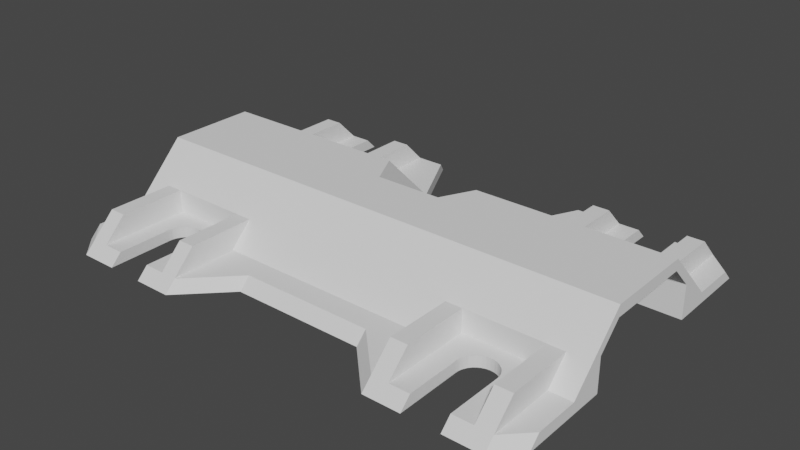 # Source: motor_holder_bracket.blend  (saved by Blender 2.80.74; exported with 4.5.12 LTS)
import bpy
from mathutils import Matrix  # noqa: F401  (used for matrix-valued properties, if any)

bpy.ops.wm.read_factory_settings(use_empty=True)
scene = bpy.context.scene
scene.name = 'Scene'

# ---- collections
col_motor_holder_bracket = bpy.data.collections.new('motor_holder_bracket'); scene.collection.children.link(col_motor_holder_bracket)

# ---- materials (node trees are filled in below, after node groups)
mat_stldefaultmaterial = bpy.data.materials.new('STLDefaultMaterial')
mat_stldefaultmaterial.use_transparent_shadow = False

# ---- material node trees

# ---- world
world_world = bpy.data.worlds.new('World'); scene.world = world_world
world_world.use_nodes = True; world_world.node_tree.nodes.clear()
_N = world_world.node_tree.nodes; _L = world_world.node_tree.links
n0 = _N.new('ShaderNodeOutputWorld'); n0.name = 'World Output'; n0.location = (300, 300)
n1 = _N.new('ShaderNodeBackground'); n1.name = 'Background'; n1.location = (10, 300)
n1.inputs[0].default_value = (0.05088, 0.05088, 0.05088, 1.0)
_L.new(n1.outputs[0], n0.inputs[0])
n0.is_active_output = True
world_world.color = (0.05088, 0.05088, 0.05088)
world_world.use_sun_shadow = False
world_world.sun_shadow_jitter_overblur = 0.0

# ---- meshes
me_motor_holder_bracket = bpy.data.meshes.new('Motor Holder Bracket')
me_motor_holder_bracket.from_pydata([(1.85, 0.6, 0.1), (2.0, 0.6, 0.1), (2.0, 0.6, 0.3), (1.85, 0.6, 0.3), (2.2, 0.0, 0.6), (2.2, 0.0, 0.5), (2.2, 0.4, 0.5), (2.2, 0.4, 0.6), (2.0, 1.5, 0.1), (2.0, 1.6, -2.41e-07), (1.85, 1.6, -2.416e-07), (1.85, 1.5, 0.1), (2.0, 0.9, -1.051e-07), (1.85, 0.9, -1.057e-07), (1.85, 0.4, 0.5), (2.0, 0.4, 0.5), (2.0, 0.0, 0.5), (1.85, 0.0, 0.5), (2.2, 0.6, 0.3), (2.2, 0.9, -1.038e-07), (2.2, 0.6, -8.868e-08), (2.0, 0.6, -8.996e-08), (1.85, 0.4, 0.6), (1.5, 0.4, 0.6), (1.5, 0.0, 0.6), (1.85, 0.0, 0.6), (2.2, 1.3, 0.1), (2.2, 1.4, -2.246e-07), (1.85, 0.6, -9.06e-08), (1.85, 0.7, 0.3), (1.85, 1.3, 0.3), (1.85, 0.7, 0.1), (2.2, 0.7, 0.3), (2.0, 0.9, 0.1), (2.0, 1.3, 0.3), (2.0, 0.7, 0.3), (2.0, 0.4, 0.6), (2.2, 0.9, 0.1), (2.2, 0.6, 0.1), (2.0, 0.0, 0.6), (1.5, 0.7, 0.3), (1.665, 1.6, -2.416e-07), (1.665, 1.5, 0.1), (1.5, 0.4, 0.5), (1.5, 0.6, 0.3), (1.5, 0.6, 0.1), (1.634, 0.9, -1.057e-07), (1.64, 0.9066, -5.96e-08), (1.655, 0.9356, -5.96e-08), (1.668, 0.9991, -1.788e-07), (1.665, 0.9672, -5.96e-08), (1.5, 0.7, 0.1), (1.5, 0.6, -9.06e-08), (1.15, 0.6, 0.1), (1.15, 0.6, 0.3), (1.0, 0.6, 0.3), (1.0, 0.6, 0.1), (1.5, 0.0, 0.5), (1.668, 0.9991, 0.1), (1.5, 0.8318, 0.1), (1.533, 0.835, 0.1), (1.665, 0.9672, 0.1), (1.655, 0.9356, 0.1), (1.564, 0.8446, 0.1), (1.593, 0.8602, 0.1), (1.64, 0.9066, 0.1), (1.619, 0.8811, 0.1), (1.0, 1.5, 0.1), (1.15, 1.5, 0.1), (1.15, 1.6, -2.416e-07), (1.0, 1.6, -2.41e-07), (1.15, 0.9, -1.057e-07), (1.0, 0.9, -1.051e-07), (1.15, 0.4, 0.5), (1.15, 0.0, 0.5), (1.0, 0.0, 0.5), (1.0, 0.4, 0.5), (0.6, 0.6, 0.3), (0.6, 0.4, 0.5), (0.4, 0.2, 0.5), (0.4, 0.4, 0.3), (0.6, 0.9, -1.044e-07), (1.0, 0.6, -8.996e-08), (0.6, 0.6, -8.932e-08), (1.15, 0.4, 0.6), (1.15, 0.0, 0.6), (0.45, 0.9, -1.038e-07), (0.3, 0.6, -1.038e-07), (0.3, 0.6, 0.1), (0.45, 0.9, 0.1), (1.15, 0.6, -9.06e-08), (1.15, 0.7, 0.3), (1.15, 0.7, 0.1), (1.15, 1.3, 0.3), (0.6, 0.0, 0.5), (0.4, 0.0, 0.5), (0.6, 0.4, 0.6), (0.6, 0.7, 0.3), (0.45, 0.7, 0.3), (0.45, 0.4, 0.6), (0.0, 0.6, -1.038e-07), (0.0, 0.6, 0.1), (0.6, 0.9, 0.1), (0.6, 0.6, 0.1), (0.4, 0.4, 0.1), (0.4, 0.4, -8.868e-08), (1.0, 0.4, 0.6), (1.0, 0.0, 0.6), (1.0, 1.3, 0.3), (1.335, 1.5, 0.1), (1.335, 1.6, -2.416e-07), (1.0, 0.9, 0.1), (1.0, 0.7, 0.3), (1.332, 0.9991, -1.192e-07), (1.36, 0.9066, -1.192e-07), (1.366, 0.9, -1.057e-07), (1.345, 0.9356, -1.192e-07), (1.335, 0.9672, -1.192e-07), (0.6, 0.0, 0.6), (0.4, 0.0, 0.6), (0.4, 0.0, 0.1), (0.4, 0.0, -8.868e-08), (0.4, 0.0, 0.3), (0.3, 0.1, 0.6), (0.3, 0.0, 0.6), (0.3, 0.0, -8.868e-08), (0.0, 0.1, 0.6), (0.0, 0.0, 0.6), (0.3, 0.4, 0.3), (0.0, 0.4, 0.3), (0.75, 1.5, 0.1), (0.8, 1.6, 0.0), (1.467, 0.835, 0.1), (1.332, 0.9991, 0.1), (1.335, 0.9672, 0.1), (1.436, 0.8446, 0.1), (1.407, 0.8601, 0.1), (1.345, 0.9356, 0.1), (1.36, 0.9066, 0.1), (1.381, 0.8811, 0.1), (1.85, -0.6, 0.1), (1.85, -0.6, 0.3), (2.0, -0.6, 0.3), (2.0, -0.6, 0.1), (2.2, -0.4, 0.6), (2.2, -0.4, 0.5), (1.85, -1.6, -2.416e-07), (1.85, -0.9, -1.057e-07), (2.0, -0.9, -1.051e-07), (2.0, -1.6, -2.41e-07), (2.0, -1.5, 0.1), (1.85, -1.5, 0.1), (1.85, -0.7, 0.3), (1.85, -0.7, 0.1), (1.85, -1.3, 0.3), (1.85, -0.4, 0.5), (2.0, -0.4, 0.5), (2.2, -0.6, 0.3), (2.2, -0.9, -1.038e-07), (2.0, -0.6, -8.996e-08), (2.2, -0.6, -8.868e-08), (1.85, -0.4, 0.6), (1.5, -0.4, 0.6), (2.2, -1.3, 0.1), (2.2, -1.4, -2.246e-07), (1.85, -0.6, -9.06e-08), (2.0, -0.9, 0.1), (2.0, -0.7, 0.3), (2.0, -1.3, 0.3), (2.2, -0.7, 0.3), (2.2, -0.9, 0.1), (2.0, -0.4, 0.6), (2.2, -0.6, 0.1), (1.5, -0.7, 0.3), (1.665, -1.5, 0.1), (1.665, -1.6, -2.416e-07), (1.5, -0.6, 0.3), (1.5, -0.4, 0.5), (1.5, -0.6, 0.1), (1.668, -0.9991, -1.192e-07), (1.64, -0.9066, -5.96e-08), (1.634, -0.9, -1.057e-07), (1.655, -0.9356, -5.96e-08), (1.665, -0.9672, -5.96e-08), (1.5, -0.7, 0.1), (1.5, -0.8318, 0.1), (1.533, -0.835, 0.1), (1.668, -0.9991, 0.1), (1.665, -0.9672, 0.1), (1.564, -0.8446, 0.1), (1.593, -0.8602, 0.1), (1.655, -0.9356, 0.1), (1.64, -0.9066, 0.1), (1.619, -0.8811, 0.1), (1.5, -0.6, -9.06e-08), (1.15, -0.6, 0.1), (1.0, -0.6, 0.1), (1.0, -0.6, 0.3), (1.15, -0.6, 0.3), (1.15, -1.6, -2.416e-07), (1.0, -1.6, -2.41e-07), (1.0, -0.9, -1.051e-07), (1.15, -0.9, -1.057e-07), (1.0, -1.5, 0.1), (1.15, -1.5, 0.1), (1.15, -0.7, 0.3), (1.15, -1.3, 0.3), (1.15, -0.7, 0.1), (1.15, -0.4, 0.5), (1.0, -0.4, 0.5), (0.6, -0.6, 0.3), (0.4, -0.4, 0.3), (0.4, -0.2, 0.5), (0.6, -0.4, 0.5), (0.6, -0.9, -1.044e-07), (0.6, -0.6, -8.932e-08), (1.0, -0.6, -8.996e-08), (1.15, -0.4, 0.6), (1.15, -0.6, -9.06e-08), (1.0, -0.9, 0.1), (1.0, -1.3, 0.3), (1.0, -0.7, 0.3), (0.6, -0.4, 0.6), (0.4, -0.4, 0.6), (0.4, -0.7, 0.3), (0.6, -0.7, 0.3), (0.4, -0.9, -1.038e-07), (0.4, -1.2, -1.724e-07), (0.3, -1.2, -1.724e-07), (0.3, -0.9, -9.623e-08), (0.4, -0.9, 0.1), (0.6, -0.9, 0.1), (0.6, -0.6, 0.1), (0.4, -0.4, 0.1), (0.4, -0.4, -8.868e-08), (1.0, -0.4, 0.6), (1.335, -1.6, -2.416e-07), (1.335, -1.5, 0.1), (1.366, -0.9, -1.057e-07), (1.36, -0.9066, -1.192e-07), (1.345, -0.9356, -1.192e-07), (1.332, -0.9991, -1.788e-07), (1.335, -0.9672, -1.192e-07), (1.332, -0.9991, 0.1), (1.467, -0.835, 0.1), (1.335, -0.9672, 0.1), (1.345, -0.9356, 0.1), (1.436, -0.8446, 0.1), (1.407, -0.8601, 0.1), (1.36, -0.9066, 0.1), (1.381, -0.8811, 0.1), (0.3, -0.4, 0.6), (0.3, -0.4, -8.868e-08), (0.3, -1.1, 0.1), (0.0, -1.2, -1.724e-07), (0.0, -1.1, 0.1), (0.0, -0.4, -8.868e-08), (0.0, 0.0, -8.868e-08), (0.0, -0.4, 0.6), (0.3, -0.7, 0.3), (0.0, -0.7, 0.3), (0.0, -0.9, 0.1), (0.3, -0.9, 0.1), (0.0, -0.9, -9.623e-08), (0.6, -1.2, -1.724e-07), (0.6, -1.1, 0.1), (0.4, -1.1, 0.1), (0.86, 1.5, 0.1), (0.9, 1.6, -1.205e-07), (1.467, 0.835, -5.96e-08), (1.436, 0.8446, -5.96e-08), (1.5, 0.8318, -5.96e-08), (1.619, -0.8811, -5.96e-08), (1.407, 0.8601, -5.96e-08), (1.436, -0.8446, -5.96e-08), (1.467, -0.835, -5.96e-08), (1.533, 0.835, -1.788e-07), (1.381, 0.8811, -5.96e-08), (1.619, 0.8811, -5.96e-08), (1.593, 0.8602, -1.788e-07), (1.564, 0.8446, -1.788e-07), (1.381, -0.8811, -5.96e-08), (1.533, -0.835, -1.192e-07), (1.564, -0.8446, -1.192e-07), (1.407, -0.8601, -5.96e-08), (1.593, -0.8602, -1.192e-07), (1.5, -0.8318, -5.96e-08), (-1.85, 0.6, 0.1), (-1.85, 0.6, 0.3), (-2.0, 0.6, 0.3), (-2.0, 0.6, 0.1), (-2.2, 0.0, 0.6), (-2.2, 0.4, 0.6), (-2.2, 0.4, 0.5), (-2.2, 0.0, 0.5), (-2.0, 1.5, 0.1), (-1.85, 1.5, 0.1), (-1.85, 1.6, -2.416e-07), (-2.0, 1.6, -2.41e-07), (-1.85, 0.9, -1.057e-07), (-2.0, 0.9, -1.051e-07), (-1.85, 0.4, 0.5), (-1.85, 0.0, 0.5), (-2.0, 0.0, 0.5), (-2.0, 0.4, 0.5), (-2.2, 0.6, 0.3), (-2.2, 0.9, -1.038e-07), (-2.0, 0.6, -8.996e-08), (-2.2, 0.6, -8.868e-08), (-1.85, 0.4, 0.6), (-1.85, 0.0, 0.6), (-1.5, 0.0, 0.6), (-1.5, 0.4, 0.6), (-2.2, 1.3, 0.1), (-2.2, 1.4, -2.246e-07), (-1.85, 0.6, -9.06e-08), (-1.85, 0.7, 0.3), (-1.85, 0.7, 0.1), (-1.85, 1.3, 0.3), (-2.2, 0.7, 0.3), (-2.0, 0.9, 0.1), (-2.0, 0.7, 0.3), (-2.0, 1.3, 0.3), (-2.0, 0.4, 0.6), (-2.2, 0.9, 0.1), (-2.2, 0.6, 0.1), (-2.0, 0.0, 0.6), (-1.5, 0.7, 0.3), (-1.665, 1.5, 0.1), (-1.665, 1.6, -2.416e-07), (-1.5, 0.6, 0.3), (-1.5, 0.4, 0.5), (-1.5, 0.6, 0.1), (-1.668, 0.9991, -1.788e-07), (-1.64, 0.9066, -5.96e-08), (-1.634, 0.9, -1.057e-07), (-1.655, 0.9356, -5.96e-08), (-1.665, 0.9672, -5.96e-08), (-1.5, 0.7, 0.1), (-1.5, 0.6, -9.06e-08), (-1.15, 0.6, 0.1), (-1.0, 0.6, 0.1), (-1.0, 0.6, 0.3), (-1.15, 0.6, 0.3), (-1.5, 0.0, 0.5), (-1.5, 0.8318, 0.1), (-1.533, 0.835, 0.1), (-1.668, 0.9991, 0.1), (-1.665, 0.9672, 0.1), (-1.564, 0.8446, 0.1), (-1.593, 0.8602, 0.1), (-1.655, 0.9356, 0.1), (-1.64, 0.9066, 0.1), (-1.619, 0.8811, 0.1), (-1.0, 1.5, 0.1), (-1.0, 1.6, -2.41e-07), (-1.15, 1.6, -2.416e-07), (-1.15, 1.5, 0.1), (-1.0, 0.9, -1.051e-07), (-1.15, 0.9, -1.057e-07), (-1.15, 0.4, 0.5), (-1.0, 0.4, 0.5), (-1.0, 0.0, 0.5), (-1.15, 0.0, 0.5), (-0.6, 0.6, 0.3), (-0.4, 0.4, 0.3), (-0.4, 0.2, 0.5), (-0.6, 0.4, 0.5), (-0.6, 0.9, -1.044e-07), (-0.6, 0.6, -8.932e-08), (-1.0, 0.6, -8.996e-08), (-1.15, 0.4, 0.6), (-1.15, 0.0, 0.6), (-0.45, 0.9, -1.038e-07), (-0.45, 0.9, 0.1), (-0.3, 0.6, 0.1), (-0.3, 0.6, -1.038e-07), (-1.15, 0.6, -9.06e-08), (-1.15, 0.7, 0.3), (-1.15, 1.3, 0.3), (-1.15, 0.7, 0.1), (-0.4, 0.0, 0.5), (-0.6, 0.0, 0.5), (-0.6, 0.4, 0.6), (-0.45, 0.4, 0.6), (-0.45, 0.7, 0.3), (-0.6, 0.7, 0.3), (-0.6, 0.9, 0.1), (-0.6, 0.6, 0.1), (-0.4, 0.4, 0.1), (-0.4, 0.4, -8.868e-08), (-1.0, 0.0, 0.6), (-1.0, 0.4, 0.6), (-1.0, 1.3, 0.3), (-1.335, 1.6, -2.416e-07), (-1.335, 1.5, 0.1), (-1.0, 0.9, 0.1), (-1.0, 0.7, 0.3), (-1.366, 0.9, -1.057e-07), (-1.36, 0.9066, -1.192e-07), (-1.345, 0.9356, -1.192e-07), (-1.332, 0.9991, -1.192e-07), (-1.335, 0.9672, -1.192e-07), (-0.6, 0.0, 0.6), (-0.4, 0.0, 0.6), (-0.4, 0.0, -8.868e-08), (-0.4, 0.0, 0.1), (-0.4, 0.0, 0.3), (-0.3, 0.0, 0.6), (-0.3, 0.1, 0.6), (-0.3, 0.0, -8.868e-08), (-0.3, 0.4, 0.3), (-0.75, 1.5, 0.1), (-0.8, 1.6, 0.0), (-1.332, 0.9991, 0.1), (-1.467, 0.835, 0.1), (-1.335, 0.9672, 0.1), (-1.345, 0.9356, 0.1), (-1.436, 0.8446, 0.1), (-1.407, 0.8601, 0.1), (-1.36, 0.9066, 0.1), (-1.381, 0.8811, 0.1), (-1.85, -0.6, 0.1), (-2.0, -0.6, 0.1), (-2.0, -0.6, 0.3), (-1.85, -0.6, 0.3), (-2.2, -0.4, 0.5), (-2.2, -0.4, 0.6), (-1.85, -1.6, -2.416e-07), (-2.0, -1.6, -2.41e-07), (-2.0, -0.9, -1.051e-07), (-1.85, -0.9, -1.057e-07), (-2.0, -1.5, 0.1), (-1.85, -1.5, 0.1), (-1.85, -0.7, 0.3), (-1.85, -1.3, 0.3), (-1.85, -0.7, 0.1), (-1.85, -0.4, 0.5), (-2.0, -0.4, 0.5), (-2.2, -0.6, 0.3), (-2.2, -0.9, -1.038e-07), (-2.2, -0.6, -8.868e-08), (-2.0, -0.6, -8.996e-08), (-1.85, -0.4, 0.6), (-1.5, -0.4, 0.6), (-2.2, -1.3, 0.1), (-2.2, -1.4, -2.246e-07), (-1.85, -0.6, -9.06e-08), (-2.0, -0.9, 0.1), (-2.0, -1.3, 0.3), (-2.0, -0.7, 0.3), (-2.2, -0.7, 0.3), (-2.2, -0.9, 0.1), (-2.0, -0.4, 0.6), (-2.2, -0.6, 0.1), (-1.5, -0.7, 0.3), (-1.665, -1.6, -2.416e-07), (-1.665, -1.5, 0.1), (-1.5, -0.4, 0.5), (-1.5, -0.6, 0.3), (-1.5, -0.6, 0.1), (-1.634, -0.9, -1.057e-07), (-1.64, -0.9066, -5.96e-08), (-1.655, -0.9356, -5.96e-08), (-1.668, -0.9991, -1.192e-07), (-1.665, -0.9672, -5.96e-08), (-1.668, -0.9991, 0.1), (-1.5, -0.8318, 0.1), (-1.5, -0.7, 0.1), (-1.533, -0.835, 0.1), (-1.665, -0.9672, 0.1), (-1.655, -0.9356, 0.1), (-1.564, -0.8446, 0.1), (-1.593, -0.8602, 0.1), (-1.64, -0.9066, 0.1), (-1.619, -0.8811, 0.1), (-1.5, -0.6, -9.06e-08), (-1.15, -0.6, 0.1), (-1.15, -0.6, 0.3), (-1.0, -0.6, 0.3), (-1.0, -0.6, 0.1), (-1.15, -1.6, -2.416e-07), (-1.15, -0.9, -1.057e-07), (-1.0, -0.9, -1.051e-07), (-1.0, -1.6, -2.41e-07), (-1.0, -1.5, 0.1), (-1.15, -1.5, 0.1), (-1.15, -0.7, 0.3), (-1.15, -0.7, 0.1), (-1.15, -1.3, 0.3), (-1.15, -0.4, 0.5), (-1.0, -0.4, 0.5), (-0.6, -0.6, 0.3), (-0.6, -0.4, 0.5), (-0.4, -0.2, 0.5), (-0.4, -0.4, 0.3), (-0.6, -0.9, -1.044e-07), (-1.0, -0.6, -8.996e-08), (-0.6, -0.6, -8.932e-08), (-1.15, -0.4, 0.6), (-1.15, -0.6, -9.06e-08), (-1.0, -0.9, 0.1), (-1.0, -0.7, 0.3), (-1.0, -1.3, 0.3), (-0.6, -0.4, 0.6), (-0.6, -0.7, 0.3), (-0.4, -0.7, 0.3), (-0.4, -0.4, 0.6), (-0.4, -0.9, -1.038e-07), (-0.3, -0.9, -9.623e-08), (-0.3, -1.2, -1.724e-07), (-0.4, -1.2, -1.724e-07), (-0.6, -0.9, 0.1), (-0.4, -0.9, 0.1), (-0.6, -0.6, 0.1), (-0.4, -0.4, 0.1), (-0.4, -0.4, -8.868e-08), (-1.0, -0.4, 0.6), (-1.335, -1.5, 0.1), (-1.335, -1.6, -2.416e-07), (-1.332, -0.9991, -1.788e-07), (-1.36, -0.9066, -1.192e-07), (-1.366, -0.9, -1.057e-07), (-1.345, -0.9356, -1.192e-07), (-1.335, -0.9672, -1.192e-07), (-1.467, -0.835, 0.1), (-1.332, -0.9991, 0.1), (-1.335, -0.9672, 0.1), (-1.436, -0.8446, 0.1), (-1.407, -0.8601, 0.1), (-1.345, -0.9356, 0.1), (-1.36, -0.9066, 0.1), (-1.381, -0.8811, 0.1), (-0.3, -0.4, 0.6), (-0.3, -0.4, -8.868e-08), (-0.3, -1.1, 0.1), (-0.3, -0.7, 0.3), (-0.3, -0.9, 0.1), (-0.6, -1.2, -1.724e-07), (-0.4, -1.1, 0.1), (-0.6, -1.1, 0.1), (-0.86, 1.5, 0.1), (-0.9, 1.6, -1.205e-07), (-1.436, 0.8446, -5.96e-08), (-1.467, 0.835, -5.96e-08), (-1.5, 0.8318, -5.96e-08), (-1.619, -0.8811, -5.96e-08), (-1.407, 0.8601, -5.96e-08), (-1.467, -0.835, -5.96e-08), (-1.436, -0.8446, -5.96e-08), (-1.533, 0.835, -1.788e-07), (-1.381, 0.8811, -5.96e-08), (-1.619, 0.8811, -5.96e-08), (-1.564, 0.8446, -1.788e-07), (-1.593, 0.8602, -1.788e-07), (-1.381, -0.8811, -5.96e-08), (-1.564, -0.8446, -1.192e-07), (-1.533, -0.835, -1.192e-07), (-1.407, -0.8601, -5.96e-08), (-1.593, -0.8602, -1.192e-07), (-1.5, -0.8318, -5.96e-08)], [], [(0, 1, 2), (0, 2, 3), (4, 5, 6), (4, 6, 7), (8, 9, 10), (8, 10, 11), (10, 9, 12), (10, 12, 13), (14, 15, 16), (14, 16, 17), (2, 18, 6), (2, 6, 15), (19, 20, 21), (19, 21, 12), (22, 23, 24), (22, 24, 25), (3, 2, 15), (3, 15, 14), (26, 27, 9), (26, 9, 8), (28, 21, 1), (28, 1, 0), (29, 30, 11), (29, 11, 31), (15, 6, 5), (15, 5, 16), (7, 6, 18), (7, 18, 32), (33, 8, 34), (33, 34, 35), (36, 7, 32), (36, 32, 35), (26, 37, 19), (26, 19, 27), (35, 32, 37), (35, 37, 33), (9, 27, 19), (9, 19, 12), (1, 38, 18), (1, 18, 2), (21, 20, 38), (21, 38, 1), (25, 39, 36), (25, 36, 22), (29, 40, 23), (29, 23, 22), (30, 34, 8), (30, 8, 11), (38, 37, 32), (38, 32, 18), (13, 12, 21), (13, 21, 28), (38, 20, 19), (38, 19, 37), (10, 41, 42), (10, 42, 11), (14, 43, 44), (14, 44, 3), (3, 44, 45), (3, 45, 0), (33, 37, 26), (33, 26, 8), (13, 46, 47), (13, 47, 48), (41, 10, 13), (49, 41, 13), (13, 48, 50), (13, 50, 49), (31, 51, 40), (31, 40, 29), (39, 4, 7), (39, 7, 36), (0, 45, 52), (0, 52, 28), (53, 54, 55), (53, 55, 56), (17, 57, 43), (17, 43, 14), (31, 11, 42), (31, 42, 58), (59, 51, 31), (60, 59, 31), (31, 58, 61), (31, 61, 62), (63, 60, 31), (64, 63, 31), (31, 62, 65), (66, 64, 31), (65, 66, 31), (67, 68, 69), (67, 69, 70), (69, 71, 72), (69, 72, 70), (73, 74, 75), (73, 75, 76), (77, 78, 79), (77, 79, 80), (81, 72, 82), (81, 82, 83), (84, 85, 24), (84, 24, 23), (54, 73, 76), (54, 76, 55), (86, 87, 88), (86, 88, 89), (90, 53, 56), (90, 56, 82), (91, 92, 68), (91, 68, 93), (78, 94, 95), (78, 95, 79), (96, 97, 98), (96, 98, 99), (100, 101, 88), (100, 88, 87), (97, 102, 89), (97, 89, 98), (103, 77, 80), (103, 80, 104), (83, 103, 104), (83, 104, 105), (85, 84, 106), (85, 106, 107), (91, 84, 23), (91, 23, 40), (93, 68, 67), (93, 67, 108), (71, 90, 82), (71, 82, 72), (69, 68, 109), (69, 109, 110), (73, 54, 44), (73, 44, 43), (54, 53, 45), (54, 45, 44), (111, 112, 108), (111, 108, 67), (71, 69, 110), (71, 110, 113), (114, 115, 71), (116, 114, 71), (71, 113, 117), (71, 117, 116), (92, 91, 40), (92, 40, 51), (118, 96, 99), (118, 99, 119), (53, 90, 52), (53, 52, 45), (74, 73, 43), (74, 43, 57), (104, 120, 121), (104, 121, 105), (80, 122, 120), (80, 120, 104), (122, 80, 79), (122, 79, 95), (105, 87, 86), (119, 99, 123), (119, 123, 124), (105, 121, 125), (105, 125, 87), (124, 123, 126), (124, 126, 127), (128, 88, 101), (128, 101, 129), (130, 131, 86), (130, 86, 89), (29, 22, 36), (29, 36, 35), (109, 68, 92), (92, 51, 59), (92, 59, 132), (133, 109, 92), (134, 133, 92), (92, 132, 135), (92, 135, 136), (137, 134, 92), (138, 137, 92), (92, 136, 139), (92, 139, 138), (91, 112, 106), (91, 106, 84), (35, 34, 30), (35, 30, 29), (140, 141, 142), (140, 142, 143), (4, 144, 145), (4, 145, 5), (146, 147, 148), (146, 148, 149), (150, 151, 146), (150, 146, 149), (152, 153, 151), (152, 151, 154), (155, 17, 16), (155, 16, 156), (142, 156, 145), (142, 145, 157), (158, 148, 159), (158, 159, 160), (161, 25, 24), (161, 24, 162), (141, 155, 156), (141, 156, 142), (163, 150, 149), (163, 149, 164), (165, 140, 143), (165, 143, 159), (166, 167, 168), (166, 168, 150), (156, 16, 5), (156, 5, 145), (144, 169, 157), (144, 157, 145), (163, 164, 158), (163, 158, 170), (171, 167, 169), (171, 169, 144), (149, 148, 158), (149, 158, 164), (167, 166, 170), (167, 170, 169), (166, 150, 163), (166, 163, 170), (143, 142, 157), (143, 157, 172), (159, 143, 172), (159, 172, 160), (25, 161, 171), (25, 171, 39), (152, 161, 162), (152, 162, 173), (154, 151, 150), (154, 150, 168), (172, 157, 169), (172, 169, 170), (147, 165, 159), (147, 159, 148), (172, 170, 158), (172, 158, 160), (146, 151, 174), (146, 174, 175), (155, 141, 176), (155, 176, 177), (141, 140, 178), (141, 178, 176), (147, 146, 175), (147, 175, 179), (180, 181, 147), (182, 180, 147), (147, 179, 183), (147, 183, 182), (174, 151, 153), (153, 184, 185), (153, 185, 186), (187, 174, 153), (188, 187, 153), (153, 186, 189), (153, 189, 190), (191, 188, 153), (192, 191, 153), (153, 190, 193), (153, 193, 192), (153, 152, 173), (153, 173, 184), (39, 171, 144), (39, 144, 4), (140, 165, 194), (140, 194, 178), (195, 196, 197), (195, 197, 198), (17, 155, 177), (17, 177, 57), (199, 200, 201), (199, 201, 202), (203, 200, 199), (203, 199, 204), (205, 206, 204), (205, 204, 207), (208, 209, 75), (208, 75, 74), (210, 211, 212), (210, 212, 213), (214, 215, 216), (214, 216, 201), (217, 162, 24), (217, 24, 85), (198, 197, 209), (198, 209, 208), (218, 216, 196), (218, 196, 195), (219, 203, 220), (219, 220, 221), (213, 212, 95), (213, 95, 94), (222, 223, 224), (222, 224, 225), (226, 227, 228), (226, 228, 229), (225, 224, 230), (225, 230, 231), (232, 233, 211), (232, 211, 210), (215, 234, 233), (215, 233, 232), (85, 107, 235), (85, 235, 217), (205, 173, 162), (205, 162, 217), (206, 220, 203), (206, 203, 204), (202, 201, 216), (202, 216, 218), (199, 236, 237), (199, 237, 204), (208, 177, 176), (208, 176, 198), (198, 176, 178), (198, 178, 195), (202, 238, 239), (202, 239, 240), (236, 199, 202), (241, 236, 202), (202, 240, 242), (202, 242, 241), (207, 204, 237), (207, 237, 243), (185, 184, 207), (244, 185, 207), (207, 243, 245), (207, 245, 246), (247, 244, 207), (248, 247, 207), (207, 246, 249), (250, 248, 207), (249, 250, 207), (207, 184, 173), (207, 173, 205), (118, 119, 223), (118, 223, 222), (195, 178, 194), (195, 194, 218), (74, 57, 177), (74, 177, 208), (233, 234, 121), (233, 121, 120), (211, 233, 120), (211, 120, 122), (122, 95, 212), (122, 212, 211), (119, 124, 251), (119, 251, 223), (234, 252, 125), (234, 125, 121), (253, 228, 254), (253, 254, 255), (252, 256, 257), (252, 257, 125), (124, 127, 258), (124, 258, 251), (259, 260, 261), (259, 261, 262), (229, 263, 256), (229, 256, 252), (264, 265, 266), (264, 266, 227), (230, 224, 259), (230, 259, 262), (152, 167, 171), (152, 171, 161), (167, 152, 154), (167, 154, 168), (205, 217, 235), (205, 235, 221), (221, 220, 206), (221, 206, 205), (203, 265, 264), (203, 264, 200), (200, 264, 214), (200, 214, 201), (216, 215, 232), (216, 232, 196), (196, 232, 210), (196, 210, 197), (209, 213, 94), (209, 94, 75), (226, 234, 215), (226, 215, 214), (197, 210, 213), (197, 213, 209), (267, 268, 131), (267, 131, 130), (112, 91, 93), (112, 93, 108), (82, 56, 103), (82, 103, 83), (56, 55, 77), (56, 77, 103), (76, 75, 94), (76, 94, 78), (55, 76, 78), (55, 78, 77), (107, 118, 222), (107, 222, 235), (221, 225, 231), (221, 231, 219), (235, 222, 225), (235, 225, 221), (107, 106, 96), (107, 96, 118), (112, 111, 102), (112, 102, 97), (106, 112, 97), (106, 97, 96), (81, 86, 131), (81, 131, 268), (219, 231, 265), (219, 265, 203), (264, 227, 226), (264, 226, 214), (266, 265, 231), (266, 231, 230), (251, 258, 260), (251, 260, 259), (266, 227, 228), (266, 228, 253), (230, 266, 253), (230, 253, 262), (255, 261, 262), (255, 262, 253), (251, 259, 224), (251, 224, 223), (123, 128, 129), (123, 129, 126), (88, 128, 98), (88, 98, 89), (123, 99, 98), (123, 98, 128), (229, 252, 234), (229, 234, 226), (263, 229, 228), (263, 228, 254), (102, 267, 130), (102, 130, 89), (100, 87, 125), (100, 125, 257), (83, 105, 86), (83, 86, 81), (67, 70, 268), (67, 268, 267), (102, 111, 67), (102, 67, 267), (81, 268, 70), (81, 70, 72), (62, 48, 47), (62, 47, 65), (138, 114, 116), (138, 116, 137), (132, 269, 270), (132, 270, 135), (245, 242, 240), (245, 240, 246), (59, 271, 269), (59, 269, 132), (192, 193, 272), (272, 181, 180), (272, 180, 192), (135, 270, 273), (135, 273, 136), (247, 274, 275), (247, 275, 244), (241, 243, 237), (241, 237, 236), (187, 179, 175), (187, 175, 174), (243, 241, 242), (243, 242, 245), (134, 117, 113), (134, 113, 133), (60, 276, 271), (60, 271, 59), (191, 182, 183), (191, 183, 188), (71, 115, 277), (71, 277, 273), (52, 90, 71), (269, 271, 52), (71, 273, 270), (270, 269, 52), (270, 52, 71), (66, 65, 47), (47, 46, 278), (47, 278, 66), (188, 183, 179), (188, 179, 187), (64, 279, 280), (64, 280, 63), (250, 249, 239), (239, 238, 281), (239, 281, 250), (133, 113, 110), (133, 110, 109), (186, 282, 283), (186, 283, 189), (63, 280, 276), (63, 276, 60), (192, 180, 182), (192, 182, 191), (248, 284, 274), (248, 274, 247), (250, 281, 284), (250, 284, 248), (49, 58, 42), (49, 42, 41), (189, 283, 285), (189, 285, 190), (246, 240, 239), (246, 239, 249), (244, 275, 286), (244, 286, 185), (185, 286, 282), (185, 282, 186), (138, 139, 277), (277, 115, 114), (277, 114, 138), (137, 116, 117), (137, 117, 134), (147, 181, 272), (147, 272, 285), (194, 165, 147), (282, 286, 194), (147, 285, 283), (283, 282, 194), (283, 194, 147), (194, 286, 275), (194, 275, 274), (202, 218, 194), (281, 238, 202), (194, 274, 284), (284, 281, 202), (284, 202, 194), (58, 49, 50), (58, 50, 61), (61, 50, 48), (61, 48, 62), (52, 271, 276), (52, 276, 280), (13, 28, 52), (278, 46, 13), (52, 280, 279), (279, 278, 13), (279, 13, 52), (190, 285, 272), (190, 272, 193), (136, 273, 277), (136, 277, 139), (66, 278, 279), (66, 279, 64), (287, 288, 289), (287, 289, 290), (291, 292, 293), (291, 293, 294), (295, 296, 297), (295, 297, 298), (297, 299, 300), (297, 300, 298), (301, 302, 303), (301, 303, 304), (289, 304, 293), (289, 293, 305), (306, 300, 307), (306, 307, 308), (309, 310, 311), (309, 311, 312), (288, 301, 304), (288, 304, 289), (313, 295, 298), (313, 298, 314), (315, 287, 290), (315, 290, 307), (316, 317, 296), (316, 296, 318), (304, 303, 294), (304, 294, 293), (292, 319, 305), (292, 305, 293), (320, 321, 322), (320, 322, 295), (323, 321, 319), (323, 319, 292), (313, 314, 306), (313, 306, 324), (321, 320, 324), (321, 324, 319), (298, 300, 306), (298, 306, 314), (290, 289, 305), (290, 305, 325), (307, 290, 325), (307, 325, 308), (310, 309, 323), (310, 323, 326), (316, 309, 312), (316, 312, 327), (318, 296, 295), (318, 295, 322), (325, 305, 319), (325, 319, 324), (299, 315, 307), (299, 307, 300), (325, 324, 306), (325, 306, 308), (297, 296, 328), (297, 328, 329), (301, 288, 330), (301, 330, 331), (288, 287, 332), (288, 332, 330), (320, 295, 313), (320, 313, 324), (299, 297, 329), (299, 329, 333), (334, 335, 299), (336, 334, 299), (299, 333, 337), (299, 337, 336), (317, 316, 327), (317, 327, 338), (326, 323, 292), (326, 292, 291), (287, 315, 339), (287, 339, 332), (340, 341, 342), (340, 342, 343), (302, 301, 331), (302, 331, 344), (328, 296, 317), (317, 338, 345), (317, 345, 346), (347, 328, 317), (348, 347, 317), (317, 346, 349), (317, 349, 350), (351, 348, 317), (352, 351, 317), (317, 350, 353), (317, 353, 352), (354, 355, 356), (354, 356, 357), (356, 355, 358), (356, 358, 359), (360, 361, 362), (360, 362, 363), (364, 365, 366), (364, 366, 367), (368, 369, 370), (368, 370, 358), (371, 312, 311), (371, 311, 372), (343, 342, 361), (343, 361, 360), (373, 374, 375), (373, 375, 376), (377, 370, 341), (377, 341, 340), (378, 379, 357), (378, 357, 380), (367, 366, 381), (367, 381, 382), (383, 384, 385), (383, 385, 386), (100, 376, 375), (100, 375, 101), (386, 385, 374), (386, 374, 387), (388, 389, 365), (388, 365, 364), (369, 390, 389), (369, 389, 388), (372, 391, 392), (372, 392, 371), (378, 327, 312), (378, 312, 371), (379, 393, 354), (379, 354, 357), (359, 358, 370), (359, 370, 377), (356, 394, 395), (356, 395, 357), (360, 331, 330), (360, 330, 343), (343, 330, 332), (343, 332, 340), (396, 354, 393), (396, 393, 397), (359, 398, 399), (359, 399, 400), (394, 356, 359), (401, 394, 359), (359, 400, 402), (359, 402, 401), (380, 338, 327), (380, 327, 378), (403, 404, 384), (403, 384, 383), (340, 332, 339), (340, 339, 377), (363, 344, 331), (363, 331, 360), (389, 390, 405), (389, 405, 406), (365, 389, 406), (365, 406, 407), (407, 381, 366), (407, 366, 365), (390, 373, 376), (404, 408, 409), (404, 409, 384), (390, 376, 410), (390, 410, 405), (408, 127, 126), (408, 126, 409), (411, 129, 101), (411, 101, 375), (412, 374, 373), (412, 373, 413), (316, 321, 323), (316, 323, 309), (380, 357, 395), (380, 395, 414), (345, 338, 380), (415, 345, 380), (380, 414, 416), (380, 416, 417), (418, 415, 380), (419, 418, 380), (380, 417, 420), (421, 419, 380), (420, 421, 380), (378, 371, 392), (378, 392, 397), (321, 316, 318), (321, 318, 322), (422, 423, 424), (422, 424, 425), (291, 294, 426), (291, 426, 427), (428, 429, 430), (428, 430, 431), (432, 429, 428), (432, 428, 433), (434, 435, 433), (434, 433, 436), (437, 438, 303), (437, 303, 302), (424, 439, 426), (424, 426, 438), (440, 441, 442), (440, 442, 430), (443, 444, 311), (443, 311, 310), (425, 424, 438), (425, 438, 437), (445, 446, 429), (445, 429, 432), (447, 442, 423), (447, 423, 422), (448, 432, 449), (448, 449, 450), (438, 426, 294), (438, 294, 303), (427, 426, 439), (427, 439, 451), (445, 452, 440), (445, 440, 446), (453, 427, 451), (453, 451, 450), (429, 446, 440), (429, 440, 430), (450, 451, 452), (450, 452, 448), (448, 452, 445), (448, 445, 432), (423, 454, 439), (423, 439, 424), (442, 441, 454), (442, 454, 423), (310, 326, 453), (310, 453, 443), (434, 455, 444), (434, 444, 443), (435, 449, 432), (435, 432, 433), (454, 452, 451), (454, 451, 439), (431, 430, 442), (431, 442, 447), (454, 441, 440), (454, 440, 452), (428, 456, 457), (428, 457, 433), (437, 458, 459), (437, 459, 425), (425, 459, 460), (425, 460, 422), (431, 461, 462), (431, 462, 463), (456, 428, 431), (464, 456, 431), (431, 463, 465), (431, 465, 464), (436, 433, 457), (436, 457, 466), (467, 468, 436), (469, 467, 436), (436, 466, 470), (436, 470, 471), (472, 469, 436), (473, 472, 436), (436, 471, 474), (475, 473, 436), (474, 475, 436), (436, 468, 455), (436, 455, 434), (326, 291, 427), (326, 427, 453), (422, 460, 476), (422, 476, 447), (477, 478, 479), (477, 479, 480), (302, 344, 458), (302, 458, 437), (481, 482, 483), (481, 483, 484), (485, 486, 481), (485, 481, 484), (487, 488, 486), (487, 486, 489), (490, 363, 362), (490, 362, 491), (492, 493, 494), (492, 494, 495), (496, 483, 497), (496, 497, 498), (499, 372, 311), (499, 311, 444), (478, 490, 491), (478, 491, 479), (500, 477, 480), (500, 480, 497), (501, 502, 503), (501, 503, 485), (493, 382, 381), (493, 381, 494), (504, 505, 506), (504, 506, 507), (508, 509, 510), (508, 510, 511), (505, 512, 513), (505, 513, 506), (514, 492, 495), (514, 495, 515), (498, 514, 515), (498, 515, 516), (372, 499, 517), (372, 517, 391), (487, 499, 444), (487, 444, 455), (489, 486, 485), (489, 485, 503), (482, 500, 497), (482, 497, 483), (481, 486, 518), (481, 518, 519), (490, 478, 459), (490, 459, 458), (478, 477, 460), (478, 460, 459), (482, 481, 519), (482, 519, 520), (521, 522, 482), (523, 521, 482), (482, 520, 524), (482, 524, 523), (518, 486, 488), (488, 468, 467), (488, 467, 525), (526, 518, 488), (527, 526, 488), (488, 525, 528), (488, 528, 529), (530, 527, 488), (531, 530, 488), (488, 529, 532), (488, 532, 531), (488, 487, 455), (488, 455, 468), (403, 504, 507), (403, 507, 404), (477, 500, 476), (477, 476, 460), (363, 490, 458), (363, 458, 344), (515, 406, 405), (515, 405, 516), (495, 407, 406), (495, 406, 515), (407, 495, 494), (407, 494, 381), (404, 507, 533), (404, 533, 408), (516, 405, 410), (516, 410, 534), (535, 255, 254), (535, 254, 510), (534, 410, 257), (534, 257, 256), (408, 533, 258), (408, 258, 127), (536, 537, 261), (536, 261, 260), (509, 534, 256), (509, 256, 263), (538, 511, 539), (538, 539, 540), (513, 537, 536), (513, 536, 506), (434, 443, 453), (434, 453, 450), (450, 449, 435), (450, 435, 434), (487, 502, 517), (487, 517, 499), (502, 487, 489), (502, 489, 503), (485, 484, 538), (485, 538, 540), (484, 483, 496), (484, 496, 538), (497, 480, 514), (497, 514, 498), (480, 479, 492), (480, 492, 514), (491, 362, 382), (491, 382, 493), (508, 496, 498), (508, 498, 516), (479, 491, 493), (479, 493, 492), (541, 412, 413), (541, 413, 542), (397, 393, 379), (397, 379, 378), (370, 369, 388), (370, 388, 341), (341, 388, 364), (341, 364, 342), (361, 367, 382), (361, 382, 362), (342, 364, 367), (342, 367, 361), (391, 517, 504), (391, 504, 403), (502, 501, 512), (502, 512, 505), (517, 502, 505), (517, 505, 504), (391, 403, 383), (391, 383, 392), (397, 386, 387), (397, 387, 396), (392, 383, 386), (392, 386, 397), (368, 542, 413), (368, 413, 373), (501, 485, 540), (501, 540, 512), (538, 496, 508), (538, 508, 511), (539, 513, 512), (539, 512, 540), (533, 536, 260), (533, 260, 258), (539, 535, 510), (539, 510, 511), (513, 537, 535), (513, 535, 539), (255, 535, 537), (255, 537, 261), (533, 507, 506), (533, 506, 536), (409, 126, 129), (409, 129, 411), (375, 374, 385), (375, 385, 411), (409, 411, 385), (409, 385, 384), (509, 508, 516), (509, 516, 534), (263, 254, 510), (263, 510, 509), (387, 374, 412), (387, 412, 541), (100, 257, 410), (100, 410, 376), (369, 368, 373), (369, 373, 390), (354, 541, 542), (354, 542, 355), (387, 541, 354), (387, 354, 396), (368, 358, 355), (368, 355, 542), (351, 352, 334), (351, 334, 336), (420, 417, 400), (420, 400, 399), (415, 418, 543), (415, 543, 544), (527, 530, 523), (527, 523, 524), (345, 415, 544), (345, 544, 545), (546, 475, 474), (474, 462, 461), (474, 461, 546), (418, 419, 547), (418, 547, 543), (528, 525, 548), (528, 548, 549), (520, 519, 518), (520, 518, 526), (466, 457, 456), (466, 456, 464), (526, 527, 524), (526, 524, 520), (416, 414, 401), (416, 401, 402), (346, 345, 545), (346, 545, 550), (471, 470, 465), (471, 465, 463), (551, 398, 359), (359, 377, 339), (339, 545, 544), (339, 544, 543), (551, 359, 339), (339, 543, 547), (339, 547, 551), (334, 352, 353), (353, 552, 335), (353, 335, 334), (470, 466, 464), (470, 464, 465), (350, 349, 553), (350, 553, 554), (521, 531, 532), (532, 555, 522), (532, 522, 521), (414, 395, 394), (414, 394, 401), (469, 472, 556), (469, 556, 557), (349, 346, 550), (349, 550, 553), (474, 471, 463), (474, 463, 462), (529, 528, 549), (529, 549, 558), (532, 529, 558), (532, 558, 555), (333, 329, 328), (333, 328, 347), (472, 473, 559), (472, 559, 556), (530, 531, 521), (530, 521, 523), (525, 467, 560), (525, 560, 548), (467, 469, 557), (467, 557, 560), (551, 421, 420), (420, 399, 398), (420, 398, 551), (417, 416, 402), (417, 402, 400), (546, 461, 431), (431, 447, 476), (476, 560, 557), (476, 557, 556), (546, 431, 476), (476, 556, 559), (476, 559, 546), (548, 560, 476), (476, 500, 482), (482, 522, 555), (482, 555, 558), (548, 476, 482), (482, 558, 549), (482, 549, 548), (347, 348, 337), (347, 337, 333), (348, 351, 336), (348, 336, 337), (550, 545, 339), (339, 315, 299), (299, 335, 552), (299, 552, 554), (550, 339, 299), (299, 554, 553), (299, 553, 550), (473, 475, 546), (473, 546, 559), (419, 421, 551), (419, 551, 547), (353, 350, 554), (353, 554, 552)])
me_motor_holder_bracket.materials.append(mat_stldefaultmaterial)
me_motor_holder_bracket.use_remesh_preserve_volume = False
me_motor_holder_bracket.use_remesh_preserve_attributes = False
me_motor_holder_bracket.use_mirror_vertex_groups = False
me_motor_holder_bracket.update()

# ---- objects
ob_motor_holder_bracket = bpy.data.objects.new('Motor Holder Bracket', me_motor_holder_bracket)

# ---- transforms, parenting, visibility, modifiers, constraints
ob_motor_holder_bracket.location = (0.0, 0.0, 0.0)
ob_motor_holder_bracket.lineart.crease_threshold = 0.0

# ---- collection membership
col_motor_holder_bracket.objects.link(ob_motor_holder_bracket)

# ---- scene / render settings (as saved in the file)
scene.frame_start = 1; scene.frame_end = 250; scene.frame_set(1)
scene.render.engine = 'BLENDER_EEVEE_NEXT'
scene.cycles.use_denoising = False
scene.cycles.samples = 128
scene.cycles.sampling_pattern = 'TABULATED_SOBOL'
scene.cycles.use_adaptive_sampling = False
scene.cycles.use_light_tree = False
scene.view_settings.view_transform = 'Filmic'
bpy.context.view_layer.update()

# ---- added for rendering (the .blend has no active camera and no usable light): camera, sun
cam_auto = bpy.data.cameras.new('AutoCamera')
cam_auto.lens = 50.0
cam_auto.sensor_width = 36.0
cam_auto.clip_end = 1000.0
ob_auto_camera = bpy.data.objects.new('AutoCamera', cam_auto)
scene.collection.objects.link(ob_auto_camera)
ob_auto_camera.location = (5.06428, -6.07714, 4.35143)
ob_auto_camera.rotation_euler = (1.09748, -7.21219e-08, 0.694738)
scene.camera = ob_auto_camera
light_auto_sun = bpy.data.lights.new('AutoSun', 'SUN')
light_auto_sun.energy = 3.0
light_auto_sun.angle = 0.0523599
ob_auto_sun = bpy.data.objects.new('AutoSun', light_auto_sun)
scene.collection.objects.link(ob_auto_sun)
ob_auto_sun.rotation_euler = (0.872665, 0.174533, 0.523599)
bpy.context.view_layer.update()
